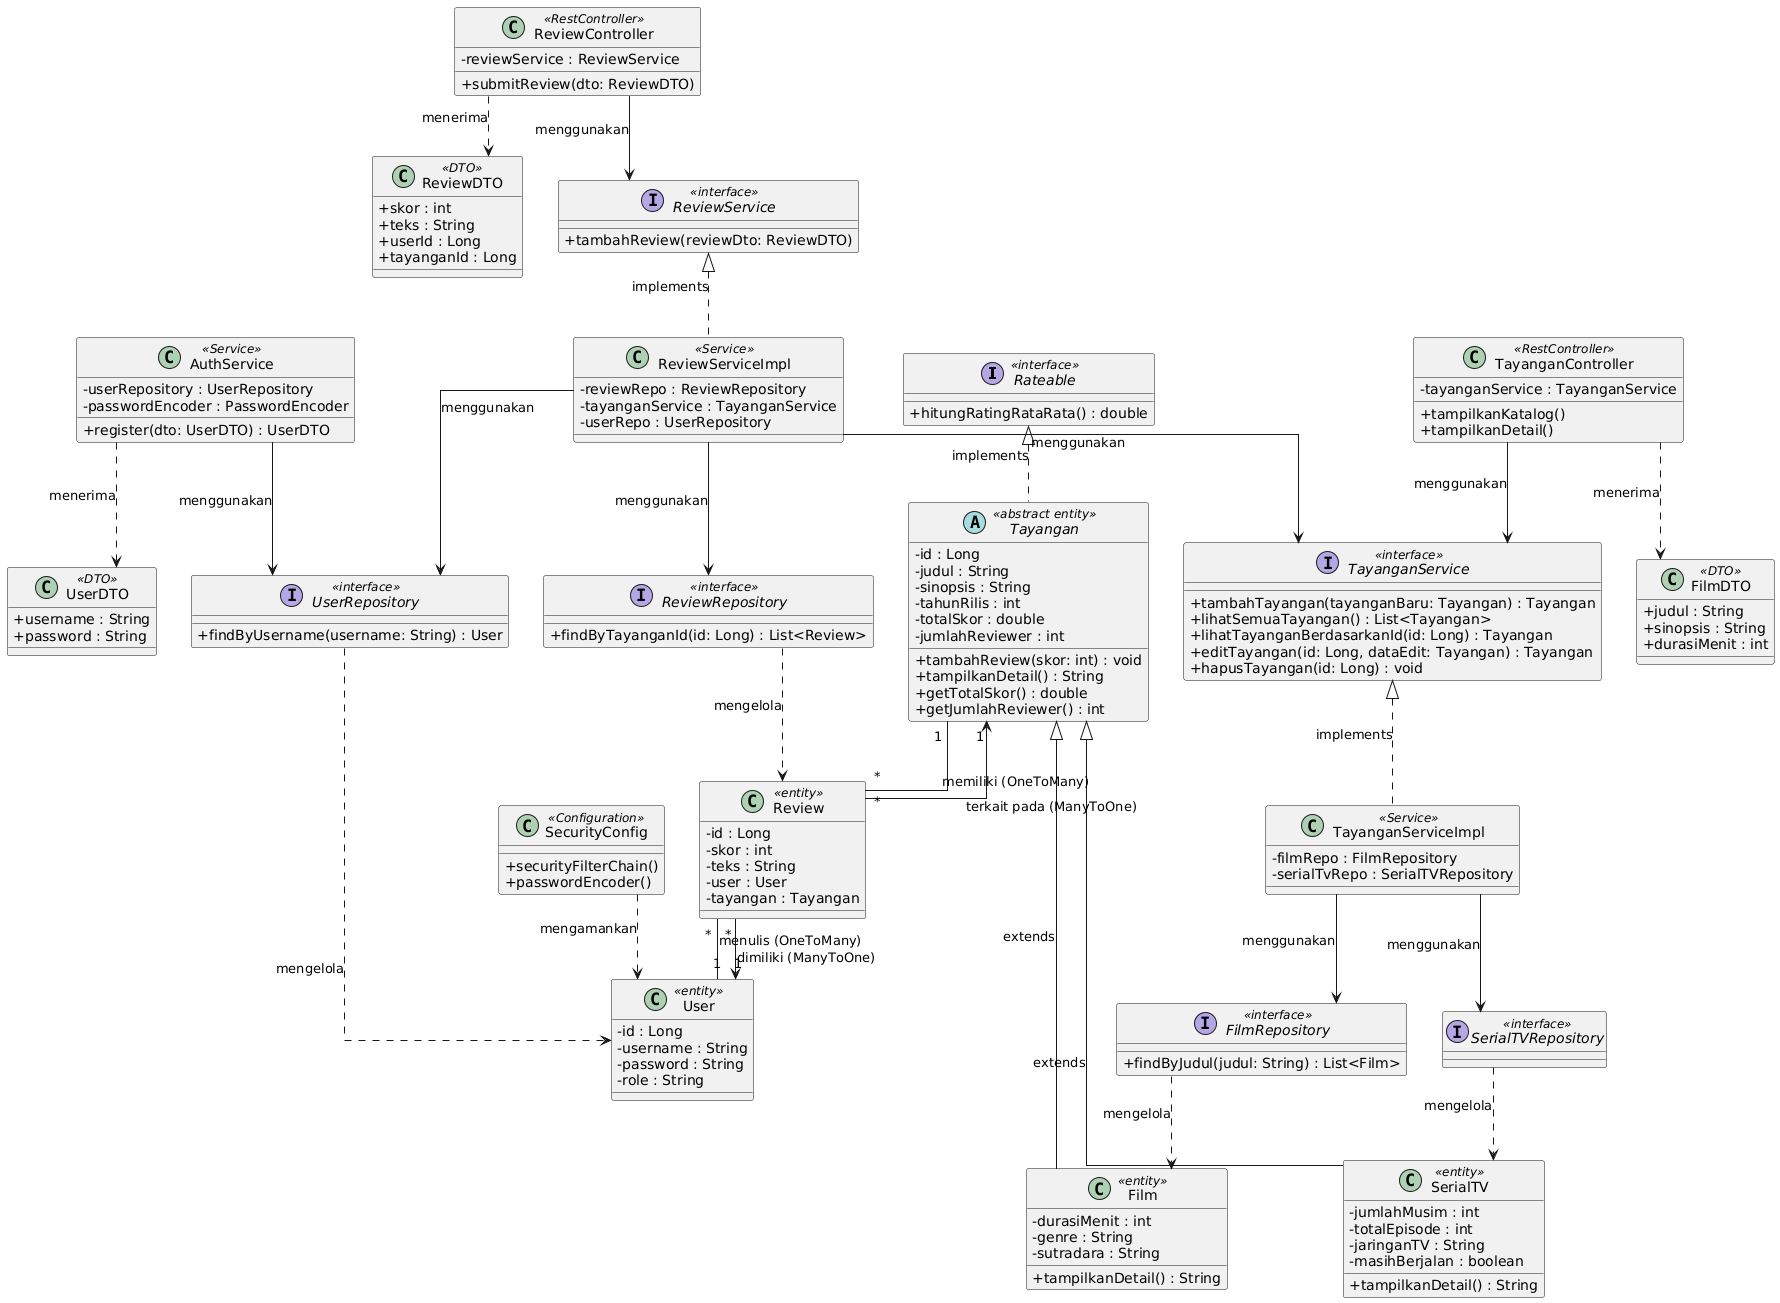

The diagram above was rendered by PlantUML. Its source (embedded in the PNG):
@startuml
skinparam classAttributeIconSize 0
skinparam linetype ortho

' ==========================================
' 1. CORE & DOMAIN MODEL
' ==========================================
interface Rateable <<interface>> {
    +hitungRatingRataRata() : double
}

abstract class Tayangan <<abstract entity>> {
    -id : Long
    -judul : String
    -sinopsis : String
    -tahunRilis : int
    -totalSkor : double
    -jumlahReviewer : int
    +tambahReview(skor: int) : void
    +tampilkanDetail() : String
    +getTotalSkor() : double
    +getJumlahReviewer() : int
}

class Film <<entity>> {
    -durasiMenit : int
    -genre : String
    -sutradara : String
    +tampilkanDetail() : String
}

class SerialTV <<entity>> {
    -jumlahMusim : int
    -totalEpisode : int
    -jaringanTV : String
    -masihBerjalan : boolean
    +tampilkanDetail() : String
}

class User <<entity>> {
    -id : Long
    -username : String
    -password : String
    -role : String
}

class Review <<entity>> {
    -id : Long
    -skor : int
    -teks : String
    -user : User
    -tayangan : Tayangan
}

' ==========================================
' 2. DATA TRANSFER OBJECT (DTO)
' ==========================================
class FilmDTO <<DTO>> {
    +judul : String
    +sinopsis : String
    +durasiMenit : int
}

class ReviewDTO <<DTO>> {
    +skor : int
    +teks : String
    +userId : Long
    +tayanganId : Long
}

class UserDTO <<DTO>> {
    +username : String
    +password : String
}

' ==========================================
' 3. REPOSITORY LAYER
' ==========================================
interface UserRepository <<interface>> {
    +findByUsername(username: String) : User
}
interface ReviewRepository <<interface>> {
    +findByTayanganId(id: Long) : List<Review>
}
interface FilmRepository <<interface>> {
    +findByJudul(judul: String) : List<Film>
}
interface SerialTVRepository <<interface>> {
}

' ==========================================
' 4. SERVICE LAYER
' ==========================================
interface TayanganService <<interface>> {
    +tambahTayangan(tayanganBaru: Tayangan) : Tayangan
    +lihatSemuaTayangan() : List<Tayangan>
    +lihatTayanganBerdasarkanId(id: Long) : Tayangan
    +editTayangan(id: Long, dataEdit: Tayangan) : Tayangan
    +hapusTayangan(id: Long) : void
}
class TayanganServiceImpl <<Service>> {
    -filmRepo : FilmRepository
    -serialTvRepo : SerialTVRepository
}

interface ReviewService <<interface>> {
    +tambahReview(reviewDto: ReviewDTO)
}
class ReviewServiceImpl <<Service>> {
    -reviewRepo : ReviewRepository
    -tayanganService : TayanganService
    -userRepo : UserRepository
}

class AuthService <<Service>> {
    -userRepository : UserRepository
    -passwordEncoder : PasswordEncoder
    +register(dto: UserDTO) : UserDTO
}

' ==========================================
' 5. CONTROLLER LAYER & SECURITY
' ==========================================
class TayanganController <<RestController>> {
    -tayanganService : TayanganService
    +tampilkanKatalog()
    +tampilkanDetail()
}
class ReviewController <<RestController>> {
    -reviewService : ReviewService
    +submitReview(dto: ReviewDTO)
}
class SecurityConfig <<Configuration>> {
    +securityFilterChain()
    +passwordEncoder()
}

' ==========================================
' RELATIONSHIPS
' ==========================================

Rateable <|.. Tayangan : implements
Tayangan <|-- Film : extends
Tayangan <|-- SerialTV : extends

Tayangan "1" -- "*" Review : memiliki (OneToMany)
User "1" -- "*" Review : menulis (OneToMany)
Review "*" --> "1" User : dimiliki (ManyToOne)
Review "*" --> "1" Tayangan : terkait pada (ManyToOne)

UserRepository ..> User : mengelola
ReviewRepository ..> Review : mengelola
FilmRepository ..> Film : mengelola
SerialTVRepository ..> SerialTV : mengelola

TayanganService <|.. TayanganServiceImpl : implements
ReviewService <|.. ReviewServiceImpl : implements

TayanganServiceImpl --> FilmRepository : menggunakan
TayanganServiceImpl --> SerialTVRepository : menggunakan
ReviewServiceImpl --> ReviewRepository : menggunakan
ReviewServiceImpl --> UserRepository : menggunakan
ReviewServiceImpl --> TayanganService : menggunakan

AuthService --> UserRepository : menggunakan
AuthService ..> UserDTO : menerima

TayanganController --> TayanganService : menggunakan
ReviewController --> ReviewService : menggunakan

ReviewController ..> ReviewDTO : menerima
TayanganController ..> FilmDTO : menerima
SecurityConfig ..> User : mengamankan
@enduml